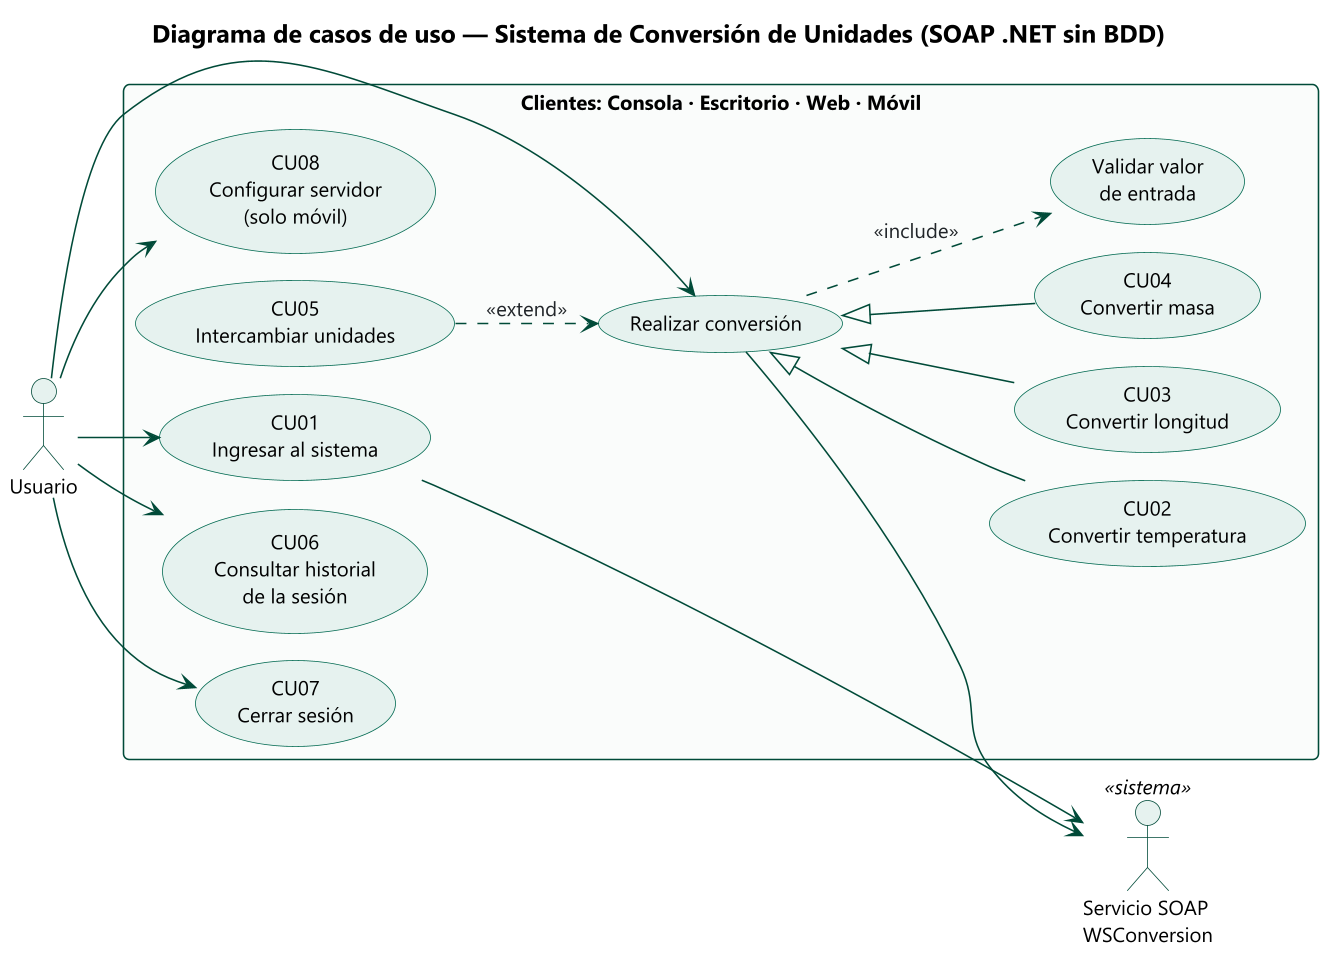

The diagram above was rendered by PlantUML. Its source (embedded in the PNG):
@startuml DCU_Conversor_Unidades
skinparamlocked dpi 150
!include ../_estilo.iuml
title Diagrama de casos de uso — Sistema de Conversión de Unidades (SOAP .NET sin BDD)
left to right direction

actor "Usuario" as Usuario
actor "Servicio SOAP\nWSConversion" as Servicio <<sistema>>

rectangle "Clientes: Consola · Escritorio · Web · Móvil" {
  usecase "CU01\nIngresar al sistema" as CU01
  usecase "Realizar conversión" as RC
  usecase "CU02\nConvertir temperatura" as CU02
  usecase "CU03\nConvertir longitud" as CU03
  usecase "CU04\nConvertir masa" as CU04
  usecase "Validar valor\nde entrada" as VAL
  usecase "CU05\nIntercambiar unidades" as CU05
  usecase "CU06\nConsultar historial\nde la sesión" as CU06
  usecase "CU07\nCerrar sesión" as CU07
  usecase "CU08\nConfigurar servidor\n(solo móvil)" as CU08
}

Usuario --> CU01
Usuario --> RC
Usuario --> CU06
Usuario --> CU07
Usuario --> CU08

CU02 -up-|> RC
CU03 -up-|> RC
CU04 -up-|> RC
RC ..> VAL : <<include>>
CU05 ..> RC : <<extend>>

CU01 --> Servicio
RC --> Servicio

@enduml